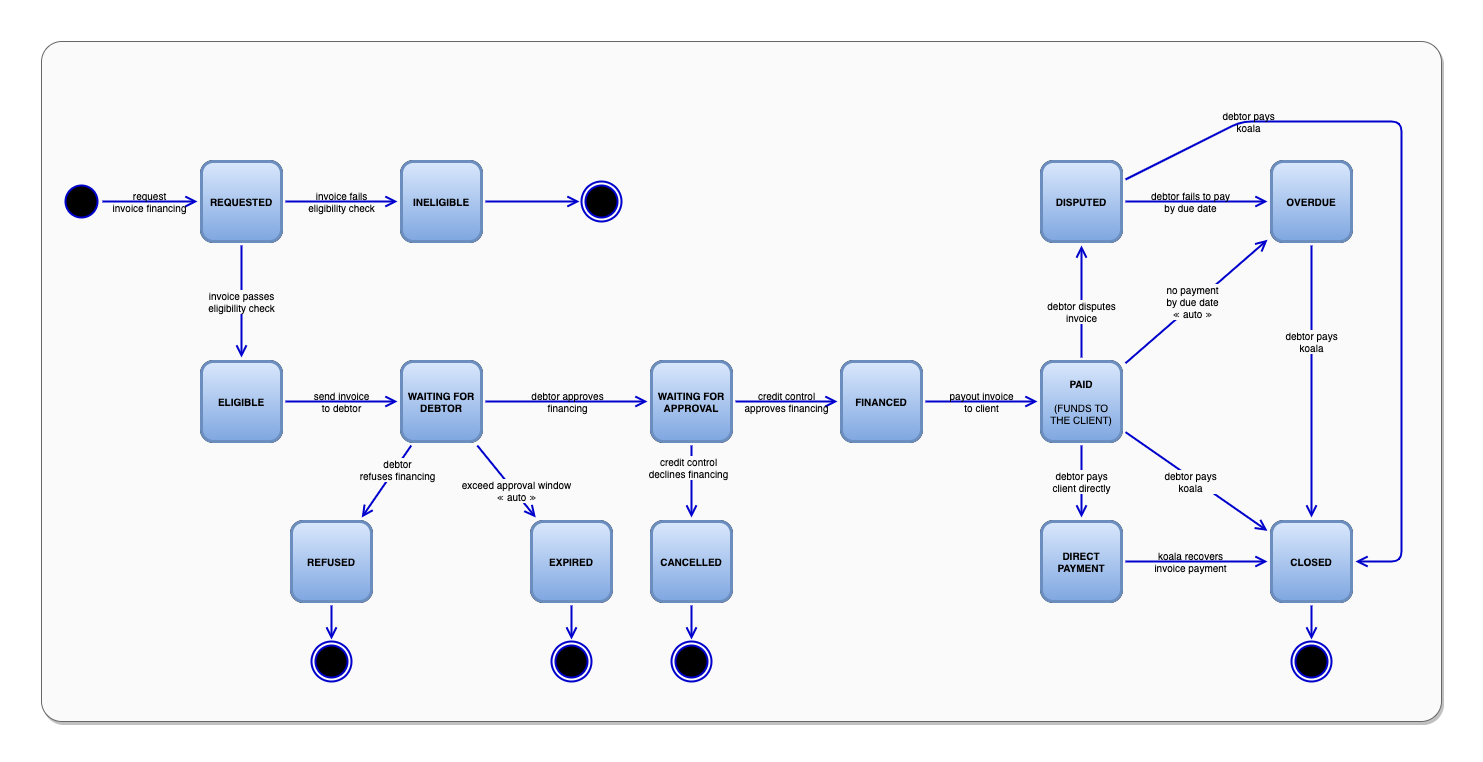

The diagram above was exported from draw.io. Its source (the exported page's mxGraphModel, read from the mxfile embedded in the PNG):
<mxGraphModel dx="1784" dy="1222" grid="1" gridSize="10" guides="1" tooltips="1" connect="1" arrows="1" fold="1" page="1" pageScale="1" pageWidth="1654" pageHeight="1169" math="0" shadow="0">
  <root>
    <mxCell id="0" />
    <mxCell id="1" parent="0" />
    <mxCell id="2" value="" style="rounded=0;whiteSpace=wrap;html=1;strokeWidth=2;fillColor=none;strokeColor=none;" vertex="1" parent="1">
      <mxGeometry x="40" y="280" width="1480" height="760" as="geometry" />
    </mxCell>
    <mxCell id="3" value="" style="rounded=1;whiteSpace=wrap;html=1;arcSize=3;strokeColor=#666666;fontColor=#333333;fillColor=#FAFAFA;glass=0;shadow=1;" vertex="1" parent="1">
      <mxGeometry x="80" y="320" width="1400" height="680" as="geometry" />
    </mxCell>
    <mxCell id="4" value="" style="ellipse;html=1;shape=startState;fillColor=#000000;perimeterSpacing=1;strokeWidth=2;strokeColor=#0000CC;" vertex="1" parent="1">
      <mxGeometry x="100" y="460" width="40" height="40" as="geometry" />
    </mxCell>
    <mxCell id="5" value="credit control&lt;br style=&quot;font-size: 10px;&quot;&gt;declines financing" style="edgeStyle=none;orthogonalLoop=1;jettySize=auto;html=1;labelBackgroundColor=#fafafa;endArrow=open;endSize=8;fontSize=10;strokeColor=#0000CC;strokeWidth=2;" edge="1" source="6" target="26" parent="1">
      <mxGeometry x="-0.392" y="-3" relative="1" as="geometry">
        <mxPoint as="offset" />
      </mxGeometry>
    </mxCell>
    <mxCell id="6" value="WAITING FOR APPROVAL" style="html=1;whiteSpace=wrap;perimeterSpacing=4;rounded=1;fontSize=10;fontStyle=1;strokeWidth=3;" vertex="1" parent="1">
      <mxGeometry x="690" y="640" width="80" height="80" as="geometry" />
    </mxCell>
    <mxCell id="7" value="&lt;span style=&quot;&quot;&gt;debtor&lt;/span&gt;&lt;span style=&quot;&quot;&gt;&amp;nbsp;pays&lt;br&gt;koala&lt;br&gt;&lt;/span&gt;" style="edgeStyle=none;orthogonalLoop=1;jettySize=auto;html=1;labelBackgroundColor=none;endArrow=open;endSize=8;fontSize=10;strokeColor=#0000CC;strokeWidth=2;" edge="1" source="8" target="14" parent="1">
      <mxGeometry x="-0.6461" relative="1" as="geometry">
        <Array as="points">
          <mxPoint x="1280" y="400" />
          <mxPoint x="1440" y="400" />
          <mxPoint x="1440" y="840" />
        </Array>
        <mxPoint as="offset" />
      </mxGeometry>
    </mxCell>
    <mxCell id="8" value="DISPUTED" style="html=1;whiteSpace=wrap;perimeterSpacing=4;rounded=1;fontSize=10;fontStyle=1;strokeWidth=3;" vertex="1" parent="1">
      <mxGeometry x="1080" y="440" width="80" height="80" as="geometry" />
    </mxCell>
    <mxCell id="9" value="debtor pays&lt;br style=&quot;font-size: 10px;&quot;&gt;koala" style="orthogonalLoop=1;jettySize=auto;html=1;endArrow=open;endSize=8;labelBackgroundColor=#fafafa;fontSize=10;strokeColor=#0000CC;strokeWidth=2;" edge="1" source="12" target="14" parent="1">
      <mxGeometry x="-0.0475" y="-3" relative="1" as="geometry">
        <mxPoint as="offset" />
      </mxGeometry>
    </mxCell>
    <mxCell id="10" value="debtor pays&lt;br style=&quot;font-size: 10px;&quot;&gt;client directly" style="edgeStyle=none;orthogonalLoop=1;jettySize=auto;html=1;labelBackgroundColor=#fafafa;endArrow=open;endSize=8;fontSize=10;strokeColor=#0000CC;strokeWidth=2;" edge="1" source="12" target="16" parent="1">
      <mxGeometry relative="1" as="geometry" />
    </mxCell>
    <mxCell id="11" value="debtor disputes&lt;br style=&quot;font-size: 10px;&quot;&gt;invoice" style="edgeStyle=none;orthogonalLoop=1;jettySize=auto;html=1;labelBackgroundColor=#fafafa;endArrow=open;endSize=8;fontSize=10;strokeColor=#0000CC;strokeWidth=2;" edge="1" source="12" target="8" parent="1">
      <mxGeometry x="-0.1786" relative="1" as="geometry">
        <mxPoint y="-1" as="offset" />
      </mxGeometry>
    </mxCell>
    <mxCell id="12" value="PAID" style="html=1;whiteSpace=wrap;perimeterSpacing=4;rounded=1;fontSize=10;fontStyle=1;strokeWidth=3;" vertex="1" parent="1">
      <mxGeometry x="1080" y="640" width="80" height="80" as="geometry" />
    </mxCell>
    <mxCell id="13" value="" style="edgeStyle=orthogonalEdgeStyle;orthogonalLoop=1;jettySize=auto;html=1;endArrow=open;endSize=8;strokeColor=#0000CC;labelBackgroundColor=#ffffff;fontSize=11;strokeWidth=2;" edge="1" source="14" target="17" parent="1">
      <mxGeometry relative="1" as="geometry">
        <mxPoint x="1526" y="840" as="targetPoint" />
      </mxGeometry>
    </mxCell>
    <mxCell id="14" value="CLOSED" style="html=1;whiteSpace=wrap;perimeterSpacing=4;rounded=1;fontSize=10;fontStyle=1;strokeWidth=3;" vertex="1" parent="1">
      <mxGeometry x="1310" y="800" width="80" height="80" as="geometry" />
    </mxCell>
    <mxCell id="15" value="koala recovers&lt;br style=&quot;font-size: 10px;&quot;&gt;invoice payment" style="edgeStyle=orthogonalEdgeStyle;orthogonalLoop=1;jettySize=auto;html=1;labelBackgroundColor=none;endArrow=open;endSize=8;fontSize=10;strokeColor=#0000CC;strokeWidth=2;" edge="1" source="16" target="14" parent="1">
      <mxGeometry x="-0.078" relative="1" as="geometry">
        <mxPoint as="offset" />
      </mxGeometry>
    </mxCell>
    <mxCell id="16" value="DIRECT PAYMENT" style="html=1;whiteSpace=wrap;perimeterSpacing=4;rounded=1;spacingRight=4;spacingBottom=0;spacingLeft=4;fontSize=10;fontStyle=1;strokeWidth=3;" vertex="1" parent="1">
      <mxGeometry x="1080" y="800" width="80" height="80" as="geometry" />
    </mxCell>
    <mxCell id="17" value="" style="ellipse;html=1;shape=endState;fillColor=#000000;perimeterSpacing=2;strokeColor=#0000CC;strokeWidth=2;" vertex="1" parent="1">
      <mxGeometry x="1330" y="920" width="40" height="40" as="geometry" />
    </mxCell>
    <mxCell id="18" value="credit control&lt;br style=&quot;font-size: 10px;&quot;&gt;approves financing" style="edgeStyle=orthogonalEdgeStyle;orthogonalLoop=1;jettySize=auto;html=1;endArrow=open;endSize=8;labelBackgroundColor=none;fontSize=10;strokeColor=#0000CC;strokeWidth=2;" edge="1" source="6" target="21" parent="1">
      <mxGeometry relative="1" as="geometry">
        <mxPoint x="844" y="680" as="sourcePoint" />
        <mxPoint x="1167" y="690" as="targetPoint" />
      </mxGeometry>
    </mxCell>
    <mxCell id="19" value="request&lt;br style=&quot;font-size: 10px;&quot;&gt;invoice financing" style="edgeStyle=orthogonalEdgeStyle;orthogonalLoop=1;jettySize=auto;html=1;endArrow=open;endSize=8;labelBackgroundColor=none;fontSize=10;strokeColor=#0000CC;strokeWidth=2;" edge="1" source="4" target="40" parent="1">
      <mxGeometry relative="1" as="geometry">
        <mxPoint x="250" y="390" as="sourcePoint" />
        <mxPoint x="266" y="470" as="targetPoint" />
      </mxGeometry>
    </mxCell>
    <mxCell id="20" value="payout invoice&lt;br style=&quot;font-size: 10px;&quot;&gt;to client" style="edgeStyle=orthogonalEdgeStyle;rounded=1;orthogonalLoop=1;jettySize=auto;html=1;endArrow=open;endSize=8;labelBackgroundColor=none;fontSize=10;strokeColor=#0000CC;strokeWidth=2;" edge="1" source="21" target="12" parent="1">
      <mxGeometry relative="1" as="geometry" />
    </mxCell>
    <mxCell id="21" value="FINANCED" style="html=1;whiteSpace=wrap;perimeterSpacing=4;rounded=1;fontSize=10;fontStyle=1;strokeWidth=3;" vertex="1" parent="1">
      <mxGeometry x="880" y="640" width="80" height="80" as="geometry" />
    </mxCell>
    <mxCell id="22" value="exceed approval window&lt;br style=&quot;font-size: 10px;&quot;&gt;&lt;span style=&quot;font-size: 10px;&quot;&gt;≪ auto ≫&lt;/span&gt;" style="orthogonalLoop=1;jettySize=auto;html=1;endArrow=open;endSize=8;labelBackgroundColor=#fafafa;fontSize=10;strokeColor=#0000CC;strokeWidth=2;" edge="1" source="34" target="23" parent="1">
      <mxGeometry x="0.3111" y="2" relative="1" as="geometry">
        <mxPoint x="504" y="650" as="sourcePoint" />
        <mxPoint x="656" y="650" as="targetPoint" />
        <mxPoint as="offset" />
      </mxGeometry>
    </mxCell>
    <mxCell id="23" value="EXPIRED" style="html=1;whiteSpace=wrap;perimeterSpacing=4;rounded=1;fontSize=10;fontStyle=1;strokeWidth=3;" vertex="1" parent="1">
      <mxGeometry x="570" y="800" width="80" height="80" as="geometry" />
    </mxCell>
    <mxCell id="24" value="REFUSED" style="html=1;whiteSpace=wrap;perimeterSpacing=4;rounded=1;fontSize=10;fontStyle=1;strokeWidth=3;" vertex="1" parent="1">
      <mxGeometry x="330" y="800" width="80" height="80" as="geometry" />
    </mxCell>
    <mxCell id="25" value="debtor&lt;br style=&quot;font-size: 10px;&quot;&gt;refuses financing" style="edgeStyle=none;orthogonalLoop=1;jettySize=auto;html=1;labelBackgroundColor=#fafafa;endArrow=open;endSize=8;fontSize=10;strokeColor=#0000CC;strokeWidth=2;" edge="1" source="34" target="24" parent="1">
      <mxGeometry x="-0.3695" y="2" relative="1" as="geometry">
        <mxPoint x="472.39999999999986" y="782" as="targetPoint" />
        <mxPoint x="410" y="670" as="sourcePoint" />
        <mxPoint as="offset" />
      </mxGeometry>
    </mxCell>
    <mxCell id="26" value="CANCELLED" style="html=1;whiteSpace=wrap;perimeterSpacing=4;rounded=1;fontSize=10;fontStyle=1;strokeWidth=3;" vertex="1" parent="1">
      <mxGeometry x="690" y="800" width="80" height="80" as="geometry" />
    </mxCell>
    <mxCell id="27" value="" style="ellipse;html=1;shape=endState;fillColor=#000000;perimeterSpacing=2;strokeColor=#0000CC;strokeWidth=2;" vertex="1" parent="1">
      <mxGeometry x="590" y="920" width="40" height="40" as="geometry" />
    </mxCell>
    <mxCell id="28" style="edgeStyle=orthogonalEdgeStyle;orthogonalLoop=1;jettySize=auto;html=1;endArrow=open;endSize=8;strokeColor=#0000CC;strokeWidth=2;" edge="1" source="23" target="27" parent="1">
      <mxGeometry relative="1" as="geometry">
        <mxPoint x="610" y="880" as="sourcePoint" />
        <mxPoint x="610" y="946" as="targetPoint" />
      </mxGeometry>
    </mxCell>
    <mxCell id="29" value="" style="ellipse;html=1;shape=endState;fillColor=#000000;perimeterSpacing=2;strokeColor=#0000CC;strokeWidth=2;" vertex="1" parent="1">
      <mxGeometry x="350" y="920" width="40" height="40" as="geometry" />
    </mxCell>
    <mxCell id="30" style="edgeStyle=orthogonalEdgeStyle;orthogonalLoop=1;jettySize=auto;html=1;endArrow=open;endSize=8;strokeColor=#0000CC;strokeWidth=2;" edge="1" source="24" target="29" parent="1">
      <mxGeometry relative="1" as="geometry">
        <mxPoint x="370" y="880" as="sourcePoint" />
        <mxPoint x="370" y="942" as="targetPoint" />
      </mxGeometry>
    </mxCell>
    <mxCell id="31" value="" style="ellipse;html=1;shape=endState;fillColor=#000000;perimeterSpacing=2;strokeColor=#0000CC;strokeWidth=2;" vertex="1" parent="1">
      <mxGeometry x="710" y="920" width="40" height="40" as="geometry" />
    </mxCell>
    <mxCell id="32" style="edgeStyle=orthogonalEdgeStyle;orthogonalLoop=1;jettySize=auto;html=1;endArrow=open;endSize=8;strokeColor=#0000CC;strokeWidth=2;" edge="1" source="26" target="31" parent="1">
      <mxGeometry relative="1" as="geometry">
        <mxPoint x="730" y="880" as="sourcePoint" />
        <mxPoint x="730" y="938" as="targetPoint" />
      </mxGeometry>
    </mxCell>
    <mxCell id="33" value="debtor approves&lt;br style=&quot;font-size: 10px;&quot;&gt;financing" style="edgeStyle=orthogonalEdgeStyle;rounded=1;orthogonalLoop=1;jettySize=auto;html=1;endArrow=open;endSize=8;labelBackgroundColor=none;fontSize=10;strokeColor=#0000CC;strokeWidth=2;" edge="1" source="34" target="6" parent="1">
      <mxGeometry relative="1" as="geometry">
        <mxPoint x="648" y="680" as="targetPoint" />
      </mxGeometry>
    </mxCell>
    <mxCell id="34" value="WAITING FOR DEBTOR" style="html=1;whiteSpace=wrap;perimeterSpacing=4;rounded=1;fontSize=10;fontStyle=1;strokeWidth=3;" vertex="1" parent="1">
      <mxGeometry x="440" y="640" width="80" height="80" as="geometry" />
    </mxCell>
    <mxCell id="35" value="debtor pays&lt;br&gt;koala" style="edgeStyle=none;orthogonalLoop=1;jettySize=auto;html=1;labelBackgroundColor=#fafafa;startArrow=none;startFill=0;endArrow=open;endFill=0;endSize=8;fontSize=10;strokeColor=#0000CC;strokeWidth=2;" edge="1" source="36" target="14" parent="1">
      <mxGeometry x="-0.2941" relative="1" as="geometry">
        <mxPoint as="offset" />
      </mxGeometry>
    </mxCell>
    <mxCell id="36" value="OVERDUE" style="html=1;whiteSpace=wrap;perimeterSpacing=4;rounded=1;fontSize=10;fontStyle=1;strokeWidth=3;" vertex="1" parent="1">
      <mxGeometry x="1310" y="440" width="80" height="80" as="geometry" />
    </mxCell>
    <mxCell id="37" value="no payment&lt;br style=&quot;font-size: 10px;&quot;&gt;by due date&lt;br style=&quot;font-size: 10px;&quot;&gt;&lt;span style=&quot;font-size: 10px;&quot;&gt;≪ auto ≫&lt;/span&gt;" style="orthogonalLoop=1;jettySize=auto;html=1;endArrow=open;endSize=8;labelBackgroundColor=#fafafa;fontSize=10;endFill=0;startFill=0;strokeColor=#0000CC;strokeWidth=2;" edge="1" source="12" target="36" parent="1">
      <mxGeometry x="-0.0401" y="3" relative="1" as="geometry">
        <mxPoint x="1174" y="690" as="sourcePoint" />
        <mxPoint x="1326" y="690" as="targetPoint" />
        <mxPoint as="offset" />
      </mxGeometry>
    </mxCell>
    <mxCell id="38" value="invoice passes&lt;br&gt;eligibility check" style="edgeStyle=orthogonalEdgeStyle;orthogonalLoop=1;jettySize=auto;html=1;labelBackgroundColor=#fafafa;endArrow=open;endSize=8;fontSize=10;strokeColor=#0000CC;strokeWidth=2;" edge="1" source="40" target="43" parent="1">
      <mxGeometry relative="1" as="geometry">
        <mxPoint as="offset" />
      </mxGeometry>
    </mxCell>
    <mxCell id="39" value="invoice fails&lt;br&gt;eligibility check" style="edgeStyle=orthogonalEdgeStyle;orthogonalLoop=1;jettySize=auto;html=1;labelBackgroundColor=none;endArrow=open;endSize=8;fontSize=10;strokeColor=#0000CC;strokeWidth=2;" edge="1" source="40" target="41" parent="1">
      <mxGeometry relative="1" as="geometry">
        <mxPoint x="420" y="480" as="targetPoint" />
      </mxGeometry>
    </mxCell>
    <mxCell id="40" value="REQUESTED" style="html=1;whiteSpace=wrap;perimeterSpacing=4;rounded=1;fontSize=10;fontStyle=1;strokeWidth=3;fillColor=#ffffff;strokeColor=#000000;" vertex="1" parent="1">
      <mxGeometry x="240" y="440" width="80" height="80" as="geometry" />
    </mxCell>
    <mxCell id="41" value="INELIGIBLE" style="html=1;whiteSpace=wrap;perimeterSpacing=4;rounded=1;fontSize=10;fontStyle=1;strokeWidth=3;fillColor=#ffffff;strokeColor=#000000;" vertex="1" parent="1">
      <mxGeometry x="440" y="440" width="80" height="80" as="geometry" />
    </mxCell>
    <mxCell id="42" value="send invoice&lt;br&gt;to debtor" style="edgeStyle=orthogonalEdgeStyle;orthogonalLoop=1;jettySize=auto;html=1;labelBackgroundColor=none;endArrow=open;endSize=8;fontSize=10;strokeColor=#0000CC;strokeWidth=2;" edge="1" source="43" target="34" parent="1">
      <mxGeometry relative="1" as="geometry" />
    </mxCell>
    <mxCell id="43" value="ELIGIBLE" style="html=1;whiteSpace=wrap;perimeterSpacing=4;rounded=1;fontSize=10;fontStyle=1;strokeWidth=3;fillColor=#ffffff;strokeColor=#000000;" vertex="1" parent="1">
      <mxGeometry x="240" y="640" width="80" height="80" as="geometry" />
    </mxCell>
    <mxCell id="44" value="debtor fails to pay&lt;br style=&quot;font-size: 10px&quot;&gt;by due date" style="orthogonalLoop=1;jettySize=auto;html=1;endArrow=open;endSize=8;labelBackgroundColor=none;fontSize=10;strokeColor=#0000CC;strokeWidth=2;" edge="1" source="8" target="36" parent="1">
      <mxGeometry x="-0.0704" relative="1" as="geometry">
        <mxPoint x="1164" y="464" as="sourcePoint" />
        <mxPoint x="1516" y="656" as="targetPoint" />
        <mxPoint as="offset" />
      </mxGeometry>
    </mxCell>
    <mxCell id="45" value="" style="edgeStyle=orthogonalEdgeStyle;orthogonalLoop=1;jettySize=auto;html=1;endArrow=open;endSize=8;labelBackgroundColor=none;fontSize=10;strokeColor=#0000CC;strokeWidth=2;" edge="1" source="41" target="46" parent="1">
      <mxGeometry relative="1" as="geometry">
        <mxPoint x="659" y="480" as="targetPoint" />
        <mxPoint x="527" y="480" as="sourcePoint" />
      </mxGeometry>
    </mxCell>
    <mxCell id="46" value="" style="ellipse;html=1;shape=endState;fillColor=#000000;perimeterSpacing=2;strokeWidth=2;strokeColor=#0000CC;" vertex="1" parent="1">
      <mxGeometry x="620" y="460" width="40" height="40" as="geometry" />
    </mxCell>
    <mxCell id="47" value="WAITING FOR APPROVAL" style="html=1;whiteSpace=wrap;perimeterSpacing=4;rounded=1;fontSize=10;fontStyle=1;strokeWidth=3;fillColor=#dae8fc;strokeColor=#6c8ebf;gradientColor=#7ea6e0;" vertex="1" parent="1">
      <mxGeometry x="690" y="640" width="80" height="80" as="geometry" />
    </mxCell>
    <mxCell id="48" value="DISPUTED" style="html=1;whiteSpace=wrap;perimeterSpacing=4;rounded=1;fontSize=10;fontStyle=1;strokeWidth=3;fillColor=#dae8fc;strokeColor=#6c8ebf;gradientColor=#7ea6e0;" vertex="1" parent="1">
      <mxGeometry x="1080" y="440" width="80" height="80" as="geometry" />
    </mxCell>
    <mxCell id="49" value="PAID&lt;br&gt;&lt;br&gt;&lt;span style=&quot;font-weight: normal&quot;&gt;(FUNDS TO THE CLIENT)&lt;/span&gt;" style="html=1;whiteSpace=wrap;perimeterSpacing=4;rounded=1;fontSize=10;fontStyle=1;strokeWidth=3;fillColor=#dae8fc;strokeColor=#6c8ebf;spacingLeft=4;spacingRight=4;gradientColor=#7ea6e0;" vertex="1" parent="1">
      <mxGeometry x="1080" y="640" width="80" height="80" as="geometry" />
    </mxCell>
    <mxCell id="50" value="CLOSED&lt;span style=&quot;font-weight: normal&quot;&gt;&lt;br&gt;&lt;/span&gt;" style="html=1;whiteSpace=wrap;perimeterSpacing=4;rounded=1;fontSize=10;fontStyle=1;strokeWidth=3;fillColor=#dae8fc;strokeColor=#6c8ebf;spacingLeft=4;spacingRight=4;gradientColor=#7ea6e0;" vertex="1" parent="1">
      <mxGeometry x="1310" y="800" width="80" height="80" as="geometry" />
    </mxCell>
    <mxCell id="51" value="FINANCED" style="html=1;whiteSpace=wrap;perimeterSpacing=4;rounded=1;fontSize=10;fontStyle=1;strokeWidth=3;fillColor=#dae8fc;strokeColor=#6c8ebf;gradientColor=#7ea6e0;" vertex="1" parent="1">
      <mxGeometry x="880" y="640" width="80" height="80" as="geometry" />
    </mxCell>
    <mxCell id="52" value="EXPIRED" style="html=1;whiteSpace=wrap;perimeterSpacing=4;rounded=1;fontSize=10;fontStyle=1;strokeWidth=3;fillColor=#dae8fc;strokeColor=#6c8ebf;gradientColor=#7ea6e0;" vertex="1" parent="1">
      <mxGeometry x="570" y="800" width="80" height="80" as="geometry" />
    </mxCell>
    <mxCell id="53" value="REFUSED" style="html=1;whiteSpace=wrap;perimeterSpacing=4;rounded=1;fontSize=10;fontStyle=1;strokeWidth=3;fillColor=#dae8fc;strokeColor=#6c8ebf;gradientColor=#7ea6e0;" vertex="1" parent="1">
      <mxGeometry x="330" y="800" width="80" height="80" as="geometry" />
    </mxCell>
    <mxCell id="54" value="CANCELLED" style="html=1;whiteSpace=wrap;perimeterSpacing=4;rounded=1;fontSize=10;fontStyle=1;strokeWidth=3;fillColor=#dae8fc;strokeColor=#6c8ebf;gradientColor=#7ea6e0;" vertex="1" parent="1">
      <mxGeometry x="690" y="800" width="80" height="80" as="geometry" />
    </mxCell>
    <mxCell id="55" value="WAITING FOR DEBTOR" style="html=1;whiteSpace=wrap;perimeterSpacing=4;rounded=1;fontSize=10;fontStyle=1;strokeWidth=3;fillColor=#dae8fc;strokeColor=#6c8ebf;gradientColor=#7ea6e0;" vertex="1" parent="1">
      <mxGeometry x="440" y="640" width="80" height="80" as="geometry" />
    </mxCell>
    <mxCell id="56" value="OVERDUE" style="html=1;whiteSpace=wrap;perimeterSpacing=4;rounded=1;fontSize=10;fontStyle=1;strokeWidth=3;fillColor=#dae8fc;strokeColor=#6c8ebf;gradientColor=#7ea6e0;" vertex="1" parent="1">
      <mxGeometry x="1310" y="440" width="80" height="80" as="geometry" />
    </mxCell>
    <mxCell id="57" value="DIRECT PAYMENT" style="html=1;whiteSpace=wrap;perimeterSpacing=4;rounded=1;spacingRight=4;spacingBottom=0;spacingLeft=4;fontSize=10;fontStyle=1;strokeWidth=3;fillColor=#dae8fc;strokeColor=#6c8ebf;gradientColor=#7ea6e0;" vertex="1" parent="1">
      <mxGeometry x="1080" y="800" width="80" height="80" as="geometry" />
    </mxCell>
    <mxCell id="58" value="ELIGIBLE" style="html=1;whiteSpace=wrap;perimeterSpacing=4;rounded=1;fontSize=10;fontStyle=1;strokeWidth=3;fillColor=#dae8fc;strokeColor=#6c8ebf;gradientColor=#7ea6e0;" vertex="1" parent="1">
      <mxGeometry x="240" y="640" width="80" height="80" as="geometry" />
    </mxCell>
    <mxCell id="59" value="INELIGIBLE" style="html=1;whiteSpace=wrap;perimeterSpacing=4;rounded=1;fontSize=10;fontStyle=1;strokeWidth=3;fillColor=#dae8fc;strokeColor=#6c8ebf;gradientColor=#7ea6e0;" vertex="1" parent="1">
      <mxGeometry x="440" y="440" width="80" height="80" as="geometry" />
    </mxCell>
    <mxCell id="60" value="REQUESTED" style="html=1;whiteSpace=wrap;perimeterSpacing=4;rounded=1;fontSize=10;fontStyle=1;strokeWidth=3;fillColor=#dae8fc;strokeColor=#6c8ebf;gradientColor=#7ea6e0;" vertex="1" parent="1">
      <mxGeometry x="240" y="440" width="80" height="80" as="geometry" />
    </mxCell>
  </root>
</mxGraphModel>